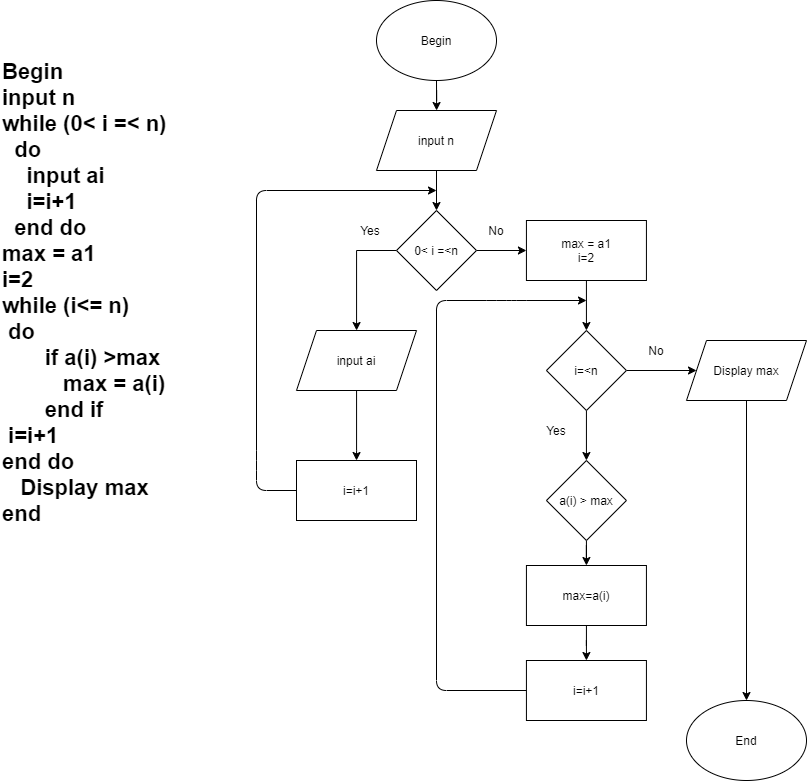

The diagram above was exported from draw.io. Its source (the exported page's mxGraphModel, read from the mxfile embedded in the PNG):
<mxGraphModel dx="1477" dy="620" grid="1" gridSize="10" guides="1" tooltips="1" connect="1" arrows="1" fold="1" page="1" pageScale="1" pageWidth="827" pageHeight="1169" math="0" shadow="0">
  <root>
    <mxCell id="WIyWlLk6GJQsqaUBKTNV-0" />
    <mxCell id="WIyWlLk6GJQsqaUBKTNV-1" parent="WIyWlLk6GJQsqaUBKTNV-0" />
    <mxCell id="CGLLDjbsGdSc2r_zC551-2" value="" style="edgeStyle=orthogonalEdgeStyle;rounded=0;orthogonalLoop=1;jettySize=auto;html=1;" parent="WIyWlLk6GJQsqaUBKTNV-1" source="CGLLDjbsGdSc2r_zC551-0" target="CGLLDjbsGdSc2r_zC551-1" edge="1">
      <mxGeometry relative="1" as="geometry" />
    </mxCell>
    <mxCell id="CGLLDjbsGdSc2r_zC551-0" value="Begin" style="ellipse;whiteSpace=wrap;html=1;" parent="WIyWlLk6GJQsqaUBKTNV-1" vertex="1">
      <mxGeometry x="390" y="20" width="120" height="80" as="geometry" />
    </mxCell>
    <mxCell id="S6JimMcaoZ7o8kK3CTti-23" value="" style="edgeStyle=orthogonalEdgeStyle;rounded=0;orthogonalLoop=1;jettySize=auto;html=1;" edge="1" parent="WIyWlLk6GJQsqaUBKTNV-1" source="CGLLDjbsGdSc2r_zC551-1" target="S6JimMcaoZ7o8kK3CTti-22">
      <mxGeometry relative="1" as="geometry" />
    </mxCell>
    <mxCell id="CGLLDjbsGdSc2r_zC551-1" value="input n" style="shape=parallelogram;perimeter=parallelogramPerimeter;whiteSpace=wrap;html=1;fixedSize=1;" parent="WIyWlLk6GJQsqaUBKTNV-1" vertex="1">
      <mxGeometry x="390" y="130" width="120" height="60" as="geometry" />
    </mxCell>
    <mxCell id="CGLLDjbsGdSc2r_zC551-20" value="&lt;div style=&quot;font-size: 22px&quot;&gt;&lt;div style=&quot;font-size: 22px&quot;&gt;Begin&lt;/div&gt;&lt;div style=&quot;font-size: 22px&quot;&gt;input n&lt;/div&gt;&lt;div style=&quot;font-size: 22px&quot;&gt;&lt;span&gt;while (0&amp;lt; i =&amp;lt; n)&amp;nbsp;&lt;/span&gt;&lt;/div&gt;&lt;div style=&quot;font-size: 22px&quot;&gt;&lt;span&gt;&amp;nbsp; do&amp;nbsp;&lt;/span&gt;&lt;/div&gt;&lt;div style=&quot;font-size: 22px&quot;&gt;&lt;span&gt;&amp;nbsp; &amp;nbsp; input ai&lt;/span&gt;&lt;/div&gt;&lt;div&gt;&lt;span&gt;&amp;nbsp; &amp;nbsp; i=i+1&lt;/span&gt;&lt;/div&gt;&lt;div style=&quot;font-size: 22px&quot;&gt;&lt;span&gt;&amp;nbsp; e&lt;/span&gt;&lt;span&gt;nd do&lt;/span&gt;&lt;/div&gt;&lt;div style=&quot;font-size: 22px&quot;&gt;max = a1&lt;/div&gt;&lt;div style=&quot;font-size: 22px&quot;&gt;i=2&lt;/div&gt;&lt;div style=&quot;font-size: 22px&quot;&gt;while (i&amp;lt;= n)&lt;/div&gt;&lt;div style=&quot;font-size: 22px&quot;&gt;&amp;nbsp;do&lt;/div&gt;&lt;div style=&quot;font-size: 22px&quot;&gt;&lt;div&gt;&amp;nbsp; &amp;nbsp; &amp;nbsp; &amp;nbsp;if a(i) &amp;gt;max&lt;/div&gt;&lt;div&gt;&amp;nbsp; &amp;nbsp; &amp;nbsp; &amp;nbsp; &amp;nbsp; max = a(i)&lt;/div&gt;&lt;div&gt;&amp;nbsp; &amp;nbsp; &amp;nbsp; &amp;nbsp;end if&lt;/div&gt;&lt;div&gt;&amp;nbsp;i=i+1&lt;/div&gt;&lt;div&gt;end do&lt;/div&gt;&lt;/div&gt;&lt;div style=&quot;font-size: 22px&quot;&gt;&lt;span&gt;&amp;nbsp; &amp;nbsp;Display max&amp;nbsp;&lt;/span&gt;&lt;/div&gt;&lt;div style=&quot;font-size: 22px&quot;&gt;&lt;span&gt;end&lt;/span&gt;&lt;br&gt;&lt;/div&gt;&lt;div style=&quot;font-size: 22px&quot;&gt;&lt;br&gt;&lt;/div&gt;&lt;/div&gt;" style="text;html=1;strokeColor=none;fillColor=none;align=left;verticalAlign=middle;whiteSpace=wrap;rounded=0;fontStyle=1;fontSize=22;" parent="WIyWlLk6GJQsqaUBKTNV-1" vertex="1">
      <mxGeometry x="14" y="50" width="326" height="550" as="geometry" />
    </mxCell>
    <mxCell id="S6JimMcaoZ7o8kK3CTti-25" value="" style="edgeStyle=orthogonalEdgeStyle;rounded=0;orthogonalLoop=1;jettySize=auto;html=1;" edge="1" parent="WIyWlLk6GJQsqaUBKTNV-1" source="S6JimMcaoZ7o8kK3CTti-22" target="S6JimMcaoZ7o8kK3CTti-24">
      <mxGeometry relative="1" as="geometry">
        <Array as="points">
          <mxPoint x="370" y="270" />
        </Array>
      </mxGeometry>
    </mxCell>
    <mxCell id="S6JimMcaoZ7o8kK3CTti-65" value="" style="edgeStyle=orthogonalEdgeStyle;rounded=0;orthogonalLoop=1;jettySize=auto;html=1;" edge="1" parent="WIyWlLk6GJQsqaUBKTNV-1" source="S6JimMcaoZ7o8kK3CTti-22" target="S6JimMcaoZ7o8kK3CTti-31">
      <mxGeometry relative="1" as="geometry" />
    </mxCell>
    <mxCell id="S6JimMcaoZ7o8kK3CTti-22" value="0&amp;lt; i =&amp;lt;n" style="rhombus;whiteSpace=wrap;html=1;" vertex="1" parent="WIyWlLk6GJQsqaUBKTNV-1">
      <mxGeometry x="410" y="230" width="80" height="80" as="geometry" />
    </mxCell>
    <mxCell id="S6JimMcaoZ7o8kK3CTti-29" value="" style="edgeStyle=orthogonalEdgeStyle;rounded=0;orthogonalLoop=1;jettySize=auto;html=1;entryX=0.5;entryY=0;entryDx=0;entryDy=0;" edge="1" parent="WIyWlLk6GJQsqaUBKTNV-1" source="S6JimMcaoZ7o8kK3CTti-24" target="S6JimMcaoZ7o8kK3CTti-28">
      <mxGeometry relative="1" as="geometry">
        <Array as="points">
          <mxPoint x="370" y="470" />
        </Array>
      </mxGeometry>
    </mxCell>
    <mxCell id="S6JimMcaoZ7o8kK3CTti-24" value="input ai" style="shape=parallelogram;perimeter=parallelogramPerimeter;whiteSpace=wrap;html=1;fixedSize=1;" vertex="1" parent="WIyWlLk6GJQsqaUBKTNV-1">
      <mxGeometry x="310" y="350" width="120" height="60" as="geometry" />
    </mxCell>
    <mxCell id="S6JimMcaoZ7o8kK3CTti-28" value="i=i+1" style="rounded=0;whiteSpace=wrap;html=1;" vertex="1" parent="WIyWlLk6GJQsqaUBKTNV-1">
      <mxGeometry x="310" y="480" width="120" height="60" as="geometry" />
    </mxCell>
    <mxCell id="S6JimMcaoZ7o8kK3CTti-30" value="" style="endArrow=classic;html=1;exitX=0;exitY=0.5;exitDx=0;exitDy=0;" edge="1" parent="WIyWlLk6GJQsqaUBKTNV-1" source="S6JimMcaoZ7o8kK3CTti-28">
      <mxGeometry width="50" height="50" relative="1" as="geometry">
        <mxPoint x="230" y="650" as="sourcePoint" />
        <mxPoint x="450" y="210" as="targetPoint" />
        <Array as="points">
          <mxPoint x="270" y="510" />
          <mxPoint x="270" y="480" />
          <mxPoint x="270" y="210" />
        </Array>
      </mxGeometry>
    </mxCell>
    <mxCell id="S6JimMcaoZ7o8kK3CTti-66" value="" style="edgeStyle=orthogonalEdgeStyle;rounded=0;orthogonalLoop=1;jettySize=auto;html=1;" edge="1" parent="WIyWlLk6GJQsqaUBKTNV-1" source="S6JimMcaoZ7o8kK3CTti-31" target="S6JimMcaoZ7o8kK3CTti-49">
      <mxGeometry relative="1" as="geometry" />
    </mxCell>
    <mxCell id="S6JimMcaoZ7o8kK3CTti-31" value="max = a1&lt;br&gt;i=2" style="rounded=0;whiteSpace=wrap;html=1;" vertex="1" parent="WIyWlLk6GJQsqaUBKTNV-1">
      <mxGeometry x="539.93" y="240" width="120" height="60" as="geometry" />
    </mxCell>
    <mxCell id="S6JimMcaoZ7o8kK3CTti-77" value="" style="edgeStyle=orthogonalEdgeStyle;rounded=0;orthogonalLoop=1;jettySize=auto;html=1;" edge="1" parent="WIyWlLk6GJQsqaUBKTNV-1" source="S6JimMcaoZ7o8kK3CTti-32" target="S6JimMcaoZ7o8kK3CTti-35">
      <mxGeometry relative="1" as="geometry" />
    </mxCell>
    <mxCell id="S6JimMcaoZ7o8kK3CTti-32" value="a(i) &amp;gt; max" style="rhombus;whiteSpace=wrap;html=1;rounded=0;" vertex="1" parent="WIyWlLk6GJQsqaUBKTNV-1">
      <mxGeometry x="559.93" y="480" width="80" height="80" as="geometry" />
    </mxCell>
    <mxCell id="S6JimMcaoZ7o8kK3CTti-60" value="" style="edgeStyle=orthogonalEdgeStyle;rounded=0;orthogonalLoop=1;jettySize=auto;html=1;" edge="1" parent="WIyWlLk6GJQsqaUBKTNV-1" source="S6JimMcaoZ7o8kK3CTti-35" target="S6JimMcaoZ7o8kK3CTti-58">
      <mxGeometry relative="1" as="geometry" />
    </mxCell>
    <mxCell id="S6JimMcaoZ7o8kK3CTti-35" value="max=a(i)" style="whiteSpace=wrap;html=1;rounded=0;" vertex="1" parent="WIyWlLk6GJQsqaUBKTNV-1">
      <mxGeometry x="539.9300000000001" y="585" width="120" height="60" as="geometry" />
    </mxCell>
    <mxCell id="S6JimMcaoZ7o8kK3CTti-46" value="No" style="text;html=1;strokeColor=none;fillColor=none;align=center;verticalAlign=middle;whiteSpace=wrap;rounded=0;" vertex="1" parent="WIyWlLk6GJQsqaUBKTNV-1">
      <mxGeometry x="490" y="240" width="40" height="20" as="geometry" />
    </mxCell>
    <mxCell id="S6JimMcaoZ7o8kK3CTti-47" value="Yes" style="text;html=1;strokeColor=none;fillColor=none;align=center;verticalAlign=middle;whiteSpace=wrap;rounded=0;" vertex="1" parent="WIyWlLk6GJQsqaUBKTNV-1">
      <mxGeometry x="364" y="240" width="40" height="20" as="geometry" />
    </mxCell>
    <mxCell id="S6JimMcaoZ7o8kK3CTti-64" value="" style="edgeStyle=orthogonalEdgeStyle;rounded=0;orthogonalLoop=1;jettySize=auto;html=1;" edge="1" parent="WIyWlLk6GJQsqaUBKTNV-1" source="S6JimMcaoZ7o8kK3CTti-49" target="S6JimMcaoZ7o8kK3CTti-63">
      <mxGeometry relative="1" as="geometry" />
    </mxCell>
    <mxCell id="S6JimMcaoZ7o8kK3CTti-67" value="" style="edgeStyle=orthogonalEdgeStyle;rounded=0;orthogonalLoop=1;jettySize=auto;html=1;" edge="1" parent="WIyWlLk6GJQsqaUBKTNV-1" source="S6JimMcaoZ7o8kK3CTti-49" target="S6JimMcaoZ7o8kK3CTti-32">
      <mxGeometry relative="1" as="geometry" />
    </mxCell>
    <mxCell id="S6JimMcaoZ7o8kK3CTti-49" value="i=&amp;lt;n" style="rhombus;whiteSpace=wrap;html=1;" vertex="1" parent="WIyWlLk6GJQsqaUBKTNV-1">
      <mxGeometry x="559.9300000000001" y="350" width="80" height="80" as="geometry" />
    </mxCell>
    <mxCell id="S6JimMcaoZ7o8kK3CTti-58" value="i=i+1" style="rounded=0;whiteSpace=wrap;html=1;" vertex="1" parent="WIyWlLk6GJQsqaUBKTNV-1">
      <mxGeometry x="539.9300000000001" y="680" width="120" height="60" as="geometry" />
    </mxCell>
    <mxCell id="S6JimMcaoZ7o8kK3CTti-59" value="" style="endArrow=classic;html=1;exitX=0;exitY=0.5;exitDx=0;exitDy=0;" edge="1" parent="WIyWlLk6GJQsqaUBKTNV-1" source="S6JimMcaoZ7o8kK3CTti-58">
      <mxGeometry width="50" height="50" relative="1" as="geometry">
        <mxPoint x="410" y="500" as="sourcePoint" />
        <mxPoint x="600" y="320" as="targetPoint" />
        <Array as="points">
          <mxPoint x="450" y="710" />
          <mxPoint x="450" y="320" />
          <mxPoint x="510" y="320" />
          <mxPoint x="530" y="320" />
        </Array>
      </mxGeometry>
    </mxCell>
    <mxCell id="S6JimMcaoZ7o8kK3CTti-74" value="" style="edgeStyle=orthogonalEdgeStyle;rounded=0;orthogonalLoop=1;jettySize=auto;html=1;" edge="1" parent="WIyWlLk6GJQsqaUBKTNV-1" source="S6JimMcaoZ7o8kK3CTti-63" target="S6JimMcaoZ7o8kK3CTti-73">
      <mxGeometry relative="1" as="geometry" />
    </mxCell>
    <mxCell id="S6JimMcaoZ7o8kK3CTti-63" value="Display max" style="shape=parallelogram;perimeter=parallelogramPerimeter;whiteSpace=wrap;html=1;fixedSize=1;" vertex="1" parent="WIyWlLk6GJQsqaUBKTNV-1">
      <mxGeometry x="700" y="360" width="120" height="60" as="geometry" />
    </mxCell>
    <mxCell id="S6JimMcaoZ7o8kK3CTti-68" value="No" style="text;html=1;strokeColor=none;fillColor=none;align=center;verticalAlign=middle;whiteSpace=wrap;rounded=0;" vertex="1" parent="WIyWlLk6GJQsqaUBKTNV-1">
      <mxGeometry x="650" y="360" width="40" height="20" as="geometry" />
    </mxCell>
    <mxCell id="S6JimMcaoZ7o8kK3CTti-69" value="Yes" style="text;html=1;strokeColor=none;fillColor=none;align=center;verticalAlign=middle;whiteSpace=wrap;rounded=0;" vertex="1" parent="WIyWlLk6GJQsqaUBKTNV-1">
      <mxGeometry x="550.0000000000001" y="440" width="40" height="20" as="geometry" />
    </mxCell>
    <mxCell id="S6JimMcaoZ7o8kK3CTti-73" value="End" style="ellipse;whiteSpace=wrap;html=1;" vertex="1" parent="WIyWlLk6GJQsqaUBKTNV-1">
      <mxGeometry x="700" y="720" width="120" height="80" as="geometry" />
    </mxCell>
  </root>
</mxGraphModel>